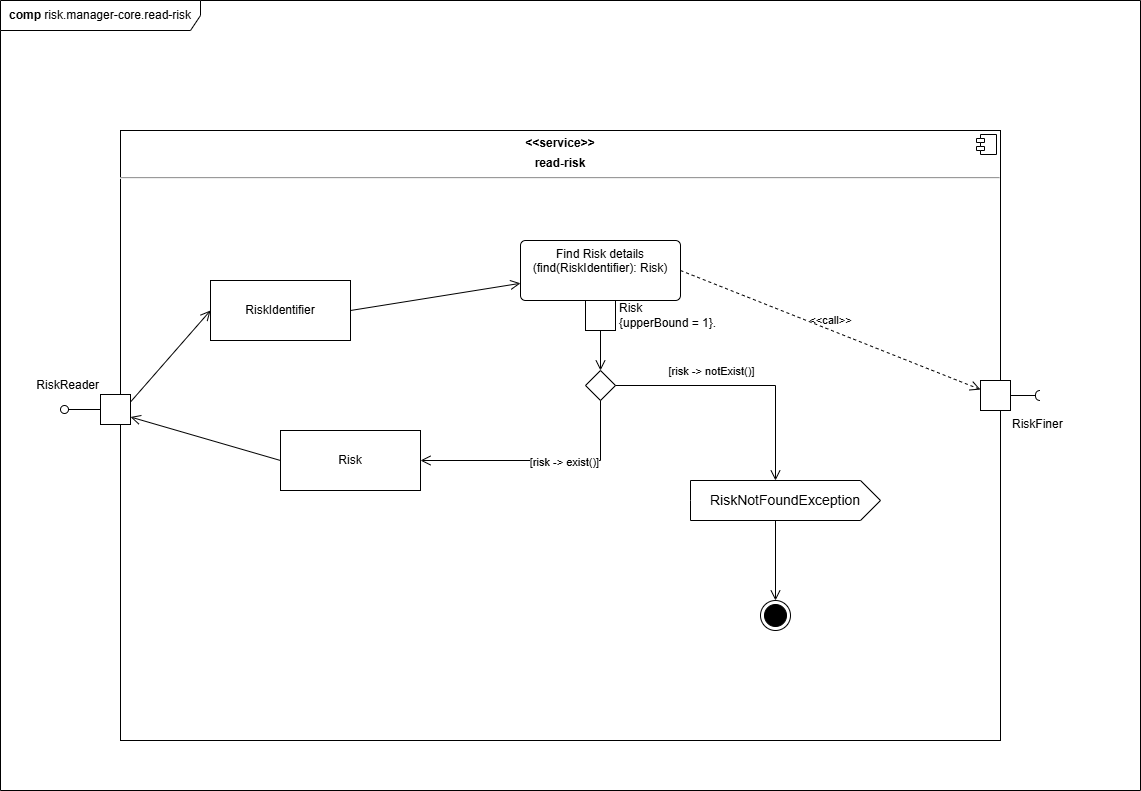

The diagram above was exported from draw.io. Its source (the exported page's mxGraphModel, read from the mxfile embedded in the PNG):
<mxGraphModel dx="879" dy="720" grid="1" gridSize="10" guides="1" tooltips="1" connect="1" arrows="1" fold="1" page="1" pageScale="1" pageWidth="1169" pageHeight="827" math="0" shadow="0">
  <root>
    <mxCell id="0" />
    <mxCell id="1" parent="0" />
    <mxCell id="2" value="&lt;b&gt;comp &lt;/b&gt;risk.manager-core.read-risk" style="shape=umlFrame;whiteSpace=wrap;html=1;pointerEvents=0;recursiveResize=0;container=1;collapsible=0;width=200;height=30;" parent="1" vertex="1">
      <mxGeometry x="10" y="20" width="1140" height="790" as="geometry" />
    </mxCell>
    <mxCell id="3" value="&lt;p style=&quot;margin:0px;margin-top:6px;text-align:center;&quot;&gt;&lt;b&gt;&amp;lt;&amp;lt;service&amp;gt;&amp;gt;&lt;/b&gt;&lt;/p&gt;&lt;p style=&quot;margin:0px;margin-top:6px;text-align:center;&quot;&gt;&lt;b&gt;read-risk&lt;/b&gt;&lt;/p&gt;&lt;hr&gt;&lt;p style=&quot;margin:0px;margin-left:8px;&quot;&gt;&lt;br&gt;&lt;/p&gt;" style="align=left;overflow=fill;html=1;dropTarget=0;whiteSpace=wrap;" parent="2" vertex="1">
      <mxGeometry x="120" y="130" width="880" height="610" as="geometry" />
    </mxCell>
    <mxCell id="4" value="" style="shape=component;jettyWidth=8;jettyHeight=4;" parent="3" vertex="1">
      <mxGeometry x="1" width="20" height="20" relative="1" as="geometry">
        <mxPoint x="-24" y="4" as="offset" />
      </mxGeometry>
    </mxCell>
    <mxCell id="5" value="RiskReader" style="html=1;rounded=0;labelPosition=left;verticalLabelPosition=top;align=right;verticalAlign=bottom;" parent="2" vertex="1">
      <mxGeometry x="100" y="394" width="30" height="30" as="geometry" />
    </mxCell>
    <mxCell id="6" value="" style="endArrow=none;html=1;rounded=0;align=center;verticalAlign=top;endFill=0;labelBackgroundColor=none;endSize=2;" parent="2" source="5" target="7" edge="1">
      <mxGeometry relative="1" as="geometry" />
    </mxCell>
    <mxCell id="7" value="" style="ellipse;html=1;fontSize=11;align=center;fillColor=none;points=[];aspect=fixed;resizable=0;verticalAlign=bottom;labelPosition=center;verticalLabelPosition=top;flipH=1;" parent="2" vertex="1">
      <mxGeometry x="60" y="405" width="8" height="8" as="geometry" />
    </mxCell>
    <mxCell id="8" value="RiskFiner" style="html=1;rounded=0;labelPosition=right;verticalLabelPosition=bottom;align=left;verticalAlign=top;" parent="2" vertex="1">
      <mxGeometry x="980" y="380" width="30" height="30" as="geometry" />
    </mxCell>
    <mxCell id="9" value="" style="endArrow=none;html=1;rounded=0;align=center;verticalAlign=top;endFill=0;labelBackgroundColor=none;endSize=2;" parent="2" source="8" target="10" edge="1">
      <mxGeometry relative="1" as="geometry" />
    </mxCell>
    <mxCell id="10" value="" style="shape=requiredInterface;html=1;fontSize=11;align=center;fillColor=none;points=[];aspect=fixed;resizable=0;verticalAlign=bottom;labelPosition=center;verticalLabelPosition=top;flipH=1;" parent="2" vertex="1">
      <mxGeometry x="1035" y="390" width="5" height="10" as="geometry" />
    </mxCell>
    <mxCell id="16" value="RiskIdentifier" style="html=1;align=center;verticalAlign=middle;rounded=0;absoluteArcSize=1;arcSize=10;dashed=0;whiteSpace=wrap;" parent="2" vertex="1">
      <mxGeometry x="210" y="280" width="140" height="60" as="geometry" />
    </mxCell>
    <mxCell id="18" value="" style="endArrow=open;startArrow=none;endFill=0;startFill=0;endSize=8;html=1;verticalAlign=bottom;labelBackgroundColor=none;strokeWidth=1;rounded=0;exitX=1;exitY=0.25;exitDx=0;exitDy=0;entryX=0;entryY=0.5;entryDx=0;entryDy=0;" parent="2" source="5" target="16" edge="1">
      <mxGeometry width="160" relative="1" as="geometry">
        <mxPoint x="150" y="480" as="sourcePoint" />
        <mxPoint x="310" y="480" as="targetPoint" />
      </mxGeometry>
    </mxCell>
    <mxCell id="19" value="Find Risk details&lt;br&gt;(find(RiskIdentifier): Risk)" style="html=1;align=center;verticalAlign=top;rounded=1;absoluteArcSize=1;arcSize=10;dashed=0;whiteSpace=wrap;" parent="2" vertex="1">
      <mxGeometry x="520" y="240" width="160" height="60" as="geometry" />
    </mxCell>
    <mxCell id="20" value="&amp;lt;&amp;lt;call&amp;gt;&amp;gt;" style="endArrow=open;startArrow=none;endFill=0;startFill=0;endSize=8;html=1;verticalAlign=bottom;dashed=1;labelBackgroundColor=none;rounded=0;exitX=1;exitY=0.5;exitDx=0;exitDy=0;" parent="2" source="19" target="8" edge="1">
      <mxGeometry width="160" relative="1" as="geometry">
        <mxPoint x="700" y="500" as="sourcePoint" />
        <mxPoint x="860" y="500" as="targetPoint" />
      </mxGeometry>
    </mxCell>
    <mxCell id="21" value="" style="endArrow=open;startArrow=none;endFill=0;startFill=0;endSize=8;html=1;verticalAlign=bottom;labelBackgroundColor=none;strokeWidth=1;rounded=0;exitX=1;exitY=0.5;exitDx=0;exitDy=0;" parent="2" source="16" target="19" edge="1">
      <mxGeometry width="160" relative="1" as="geometry">
        <mxPoint x="370" y="530" as="sourcePoint" />
        <mxPoint x="530" y="530" as="targetPoint" />
      </mxGeometry>
    </mxCell>
    <mxCell id="22" value="Risk&lt;br&gt;{upperBound = 1}." style="fontStyle=0;labelPosition=right;verticalLabelPosition=middle;align=left;verticalAlign=middle;spacingLeft=2;html=1;" parent="2" vertex="1">
      <mxGeometry x="585" y="300" width="30" height="30" as="geometry" />
    </mxCell>
    <mxCell id="25" value="" style="rhombus;" parent="2" vertex="1">
      <mxGeometry x="585" y="370" width="30" height="30" as="geometry" />
    </mxCell>
    <mxCell id="27" value="" style="endArrow=open;startArrow=none;endFill=0;startFill=0;endSize=8;html=1;verticalAlign=bottom;labelBackgroundColor=none;strokeWidth=1;rounded=0;exitX=0.5;exitY=1;exitDx=0;exitDy=0;entryX=0.5;entryY=0;entryDx=0;entryDy=0;" parent="2" source="22" target="25" edge="1">
      <mxGeometry width="160" relative="1" as="geometry">
        <mxPoint x="600" y="400" as="sourcePoint" />
        <mxPoint x="760" y="400" as="targetPoint" />
      </mxGeometry>
    </mxCell>
    <mxCell id="28" value="RiskNotFoundException" style="html=1;shape=mxgraph.infographic.ribbonSimple;notch1=0;notch2=20;align=center;verticalAlign=middle;fontSize=14;fontStyle=0;fillColor=#FFFFFF;whiteSpace=wrap;" parent="2" vertex="1">
      <mxGeometry x="690" y="480" width="190" height="40" as="geometry" />
    </mxCell>
    <mxCell id="30" value="" style="endArrow=open;startArrow=none;endFill=0;startFill=0;endSize=8;html=1;verticalAlign=bottom;labelBackgroundColor=none;strokeWidth=1;rounded=0;exitX=1;exitY=0.5;exitDx=0;exitDy=0;entryX=0;entryY=0;entryDx=85;entryDy=0;entryPerimeter=0;" parent="2" source="25" target="28" edge="1">
      <mxGeometry width="160" relative="1" as="geometry">
        <mxPoint x="650" y="430" as="sourcePoint" />
        <mxPoint x="810" y="430" as="targetPoint" />
        <Array as="points">
          <mxPoint x="775" y="385" />
        </Array>
      </mxGeometry>
    </mxCell>
    <mxCell id="34" value="[risk -&amp;gt; notExist()]" style="edgeLabel;html=1;align=center;verticalAlign=middle;resizable=0;points=[];" parent="30" vertex="1" connectable="0">
      <mxGeometry x="-0.3882" relative="1" as="geometry">
        <mxPoint x="17" y="-15" as="offset" />
      </mxGeometry>
    </mxCell>
    <mxCell id="35" value="" style="ellipse;html=1;shape=endState;fillColor=strokeColor;" parent="2" vertex="1">
      <mxGeometry x="760" y="600" width="30" height="30" as="geometry" />
    </mxCell>
    <mxCell id="37" value="" style="endArrow=open;startArrow=none;endFill=0;startFill=0;endSize=8;html=1;verticalAlign=bottom;labelBackgroundColor=none;strokeWidth=1;rounded=0;exitX=0;exitY=0;exitDx=85;exitDy=40;exitPerimeter=0;entryX=0.5;entryY=0;entryDx=0;entryDy=0;" parent="2" source="28" target="35" edge="1">
      <mxGeometry width="160" relative="1" as="geometry">
        <mxPoint x="570" y="610" as="sourcePoint" />
        <mxPoint x="730" y="610" as="targetPoint" />
      </mxGeometry>
    </mxCell>
    <mxCell id="38" value="" style="endArrow=open;startArrow=none;endFill=0;startFill=0;endSize=8;html=1;verticalAlign=bottom;labelBackgroundColor=none;strokeWidth=1;rounded=0;entryX=1;entryY=0.5;entryDx=0;entryDy=0;exitX=0.5;exitY=1;exitDx=0;exitDy=0;" parent="2" source="25" target="39" edge="1">
      <mxGeometry width="160" relative="1" as="geometry">
        <mxPoint x="585" y="415" as="sourcePoint" />
        <mxPoint x="420" y="490" as="targetPoint" />
        <Array as="points">
          <mxPoint x="600" y="460" />
        </Array>
      </mxGeometry>
    </mxCell>
    <mxCell id="41" value="[risk -&amp;gt; exist()]" style="edgeLabel;html=1;align=center;verticalAlign=middle;resizable=0;points=[];" parent="38" vertex="1" connectable="0">
      <mxGeometry x="-0.1954" y="1" relative="1" as="geometry">
        <mxPoint as="offset" />
      </mxGeometry>
    </mxCell>
    <mxCell id="39" value="Risk" style="html=1;align=center;verticalAlign=middle;rounded=0;absoluteArcSize=1;arcSize=10;dashed=0;whiteSpace=wrap;" parent="2" vertex="1">
      <mxGeometry x="280" y="430" width="140" height="60" as="geometry" />
    </mxCell>
    <mxCell id="42" value="" style="endArrow=open;startArrow=none;endFill=0;startFill=0;endSize=8;html=1;verticalAlign=bottom;labelBackgroundColor=none;strokeWidth=1;rounded=0;exitX=0;exitY=0.5;exitDx=0;exitDy=0;entryX=1;entryY=0.75;entryDx=0;entryDy=0;" parent="2" source="39" target="5" edge="1">
      <mxGeometry width="160" relative="1" as="geometry">
        <mxPoint x="260" y="610" as="sourcePoint" />
        <mxPoint x="420" y="610" as="targetPoint" />
      </mxGeometry>
    </mxCell>
  </root>
</mxGraphModel>